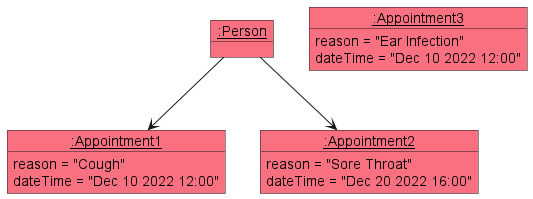

The diagram above was rendered by PlantUML. Its source (embedded in the PNG):
@startuml
skinparam object {
  backgroundColor #F97181
}

object "__:Person__" as Person {

}

object "__:Appointment1__" as Appointment1 {
reason = "Cough"
dateTime = "Dec 10 2022 12:00"
}

object "__:Appointment2__" as Appointment2 {
reason = "Sore Throat"
dateTime = "Dec 20 2022 16:00"
}

object "__:Appointment3__" as Appointment3 {
reason = "Ear Infection"
dateTime = "Dec 10 2022 12:00"
}

Person --> Appointment1
Person --> Appointment2

@enduml